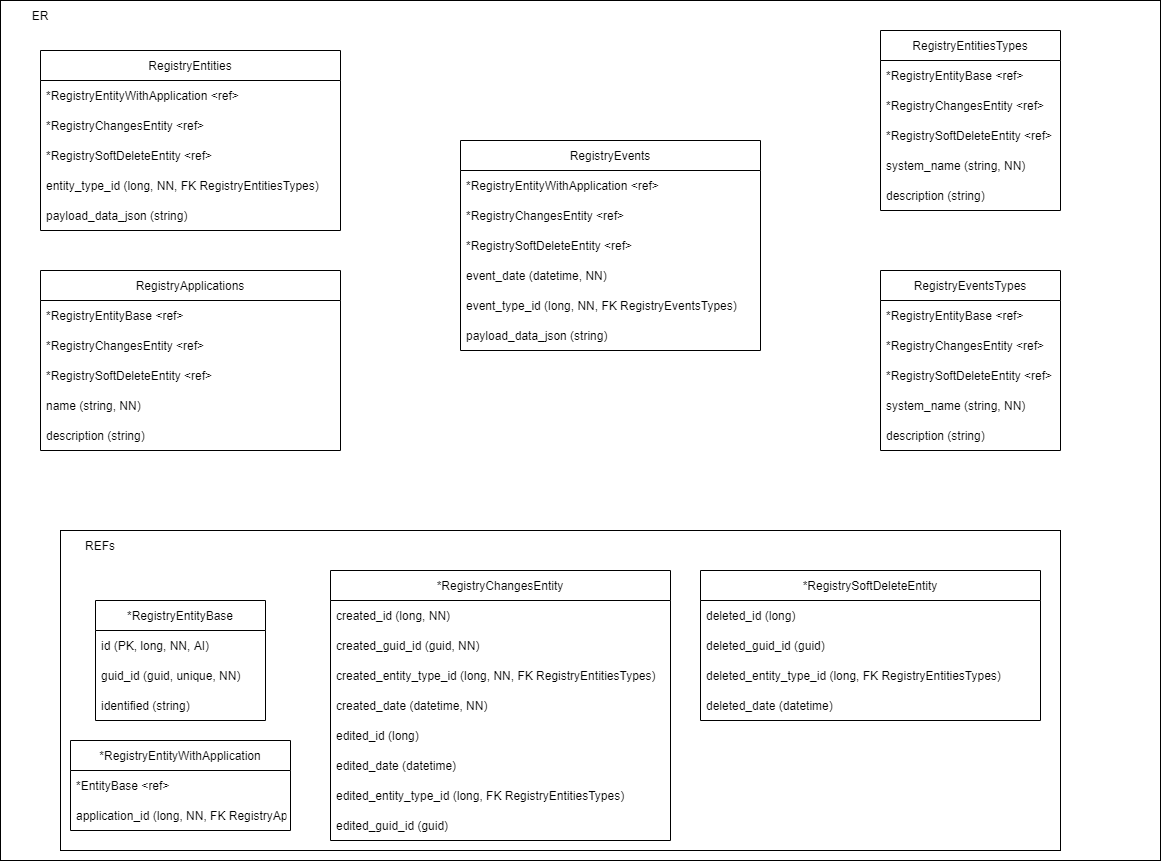

The diagram above was exported from draw.io. Its source (the exported page's mxGraphModel, read from the mxfile embedded in the PNG):
<mxGraphModel dx="1716" dy="1930" grid="1" gridSize="10" guides="1" tooltips="1" connect="1" arrows="1" fold="1" page="1" pageScale="1" pageWidth="850" pageHeight="1100" math="0" shadow="0">
  <root>
    <mxCell id="0" />
    <mxCell id="1" parent="0" />
    <mxCell id="2" value="" style="rounded=0;whiteSpace=wrap;html=1;" vertex="1" parent="1">
      <mxGeometry x="40" y="-280" width="1160" height="860" as="geometry" />
    </mxCell>
    <mxCell id="3" value="" style="rounded=0;whiteSpace=wrap;html=1;" vertex="1" parent="1">
      <mxGeometry x="100" y="250" width="1000" height="320" as="geometry" />
    </mxCell>
    <mxCell id="4" value="ER" style="text;html=1;strokeColor=none;fillColor=none;align=center;verticalAlign=middle;whiteSpace=wrap;rounded=0;" vertex="1" parent="1">
      <mxGeometry x="50" y="-280" width="60" height="30" as="geometry" />
    </mxCell>
    <mxCell id="5" value="RegistryEntitiesTypes" style="swimlane;fontStyle=0;childLayout=stackLayout;horizontal=1;startSize=30;horizontalStack=0;resizeParent=1;resizeParentMax=0;resizeLast=0;collapsible=1;marginBottom=0;" vertex="1" parent="1">
      <mxGeometry x="920" y="-250" width="180" height="180" as="geometry" />
    </mxCell>
    <mxCell id="6" value="*RegistryEntityBase &lt;ref&gt;" style="text;strokeColor=none;fillColor=none;align=left;verticalAlign=middle;spacingLeft=4;spacingRight=4;overflow=hidden;points=[[0,0.5],[1,0.5]];portConstraint=eastwest;rotatable=0;" vertex="1" parent="5">
      <mxGeometry y="30" width="180" height="30" as="geometry" />
    </mxCell>
    <mxCell id="7" value="*RegistryChangesEntity &lt;ref&gt;" style="text;strokeColor=none;fillColor=none;align=left;verticalAlign=middle;spacingLeft=4;spacingRight=4;overflow=hidden;points=[[0,0.5],[1,0.5]];portConstraint=eastwest;rotatable=0;" vertex="1" parent="5">
      <mxGeometry y="60" width="180" height="30" as="geometry" />
    </mxCell>
    <mxCell id="8" value="*RegistrySoftDeleteEntity &lt;ref&gt;" style="text;strokeColor=none;fillColor=none;align=left;verticalAlign=middle;spacingLeft=4;spacingRight=4;overflow=hidden;points=[[0,0.5],[1,0.5]];portConstraint=eastwest;rotatable=0;" vertex="1" parent="5">
      <mxGeometry y="90" width="180" height="30" as="geometry" />
    </mxCell>
    <mxCell id="9" value="system_name (string, NN)" style="text;strokeColor=none;fillColor=none;align=left;verticalAlign=middle;spacingLeft=4;spacingRight=4;overflow=hidden;points=[[0,0.5],[1,0.5]];portConstraint=eastwest;rotatable=0;" vertex="1" parent="5">
      <mxGeometry y="120" width="180" height="30" as="geometry" />
    </mxCell>
    <mxCell id="10" value="description (string)" style="text;strokeColor=none;fillColor=none;align=left;verticalAlign=middle;spacingLeft=4;spacingRight=4;overflow=hidden;points=[[0,0.5],[1,0.5]];portConstraint=eastwest;rotatable=0;" vertex="1" parent="5">
      <mxGeometry y="150" width="180" height="30" as="geometry" />
    </mxCell>
    <mxCell id="11" value="RegistryEventsTypes" style="swimlane;fontStyle=0;childLayout=stackLayout;horizontal=1;startSize=30;horizontalStack=0;resizeParent=1;resizeParentMax=0;resizeLast=0;collapsible=1;marginBottom=0;" vertex="1" parent="1">
      <mxGeometry x="920" y="-10" width="180" height="180" as="geometry" />
    </mxCell>
    <mxCell id="12" value="*RegistryEntityBase &lt;ref&gt;" style="text;strokeColor=none;fillColor=none;align=left;verticalAlign=middle;spacingLeft=4;spacingRight=4;overflow=hidden;points=[[0,0.5],[1,0.5]];portConstraint=eastwest;rotatable=0;" vertex="1" parent="11">
      <mxGeometry y="30" width="180" height="30" as="geometry" />
    </mxCell>
    <mxCell id="13" value="*RegistryChangesEntity &lt;ref&gt;" style="text;strokeColor=none;fillColor=none;align=left;verticalAlign=middle;spacingLeft=4;spacingRight=4;overflow=hidden;points=[[0,0.5],[1,0.5]];portConstraint=eastwest;rotatable=0;" vertex="1" parent="11">
      <mxGeometry y="60" width="180" height="30" as="geometry" />
    </mxCell>
    <mxCell id="14" value="*RegistrySoftDeleteEntity &lt;ref&gt;" style="text;strokeColor=none;fillColor=none;align=left;verticalAlign=middle;spacingLeft=4;spacingRight=4;overflow=hidden;points=[[0,0.5],[1,0.5]];portConstraint=eastwest;rotatable=0;" vertex="1" parent="11">
      <mxGeometry y="90" width="180" height="30" as="geometry" />
    </mxCell>
    <mxCell id="15" value="system_name (string, NN)" style="text;strokeColor=none;fillColor=none;align=left;verticalAlign=middle;spacingLeft=4;spacingRight=4;overflow=hidden;points=[[0,0.5],[1,0.5]];portConstraint=eastwest;rotatable=0;" vertex="1" parent="11">
      <mxGeometry y="120" width="180" height="30" as="geometry" />
    </mxCell>
    <mxCell id="16" value="description (string)" style="text;strokeColor=none;fillColor=none;align=left;verticalAlign=middle;spacingLeft=4;spacingRight=4;overflow=hidden;points=[[0,0.5],[1,0.5]];portConstraint=eastwest;rotatable=0;" vertex="1" parent="11">
      <mxGeometry y="150" width="180" height="30" as="geometry" />
    </mxCell>
    <mxCell id="17" value="*RegistryEntityBase" style="swimlane;fontStyle=0;childLayout=stackLayout;horizontal=1;startSize=30;horizontalStack=0;resizeParent=1;resizeParentMax=0;resizeLast=0;collapsible=1;marginBottom=0;" vertex="1" parent="1">
      <mxGeometry x="135" y="320" width="170" height="120" as="geometry" />
    </mxCell>
    <mxCell id="18" value="id (PK, long, NN, AI)" style="text;strokeColor=none;fillColor=none;align=left;verticalAlign=middle;spacingLeft=4;spacingRight=4;overflow=hidden;points=[[0,0.5],[1,0.5]];portConstraint=eastwest;rotatable=0;" vertex="1" parent="17">
      <mxGeometry y="30" width="170" height="30" as="geometry" />
    </mxCell>
    <mxCell id="19" value="guid_id (guid, unique, NN)" style="text;strokeColor=none;fillColor=none;align=left;verticalAlign=middle;spacingLeft=4;spacingRight=4;overflow=hidden;points=[[0,0.5],[1,0.5]];portConstraint=eastwest;rotatable=0;" vertex="1" parent="17">
      <mxGeometry y="60" width="170" height="30" as="geometry" />
    </mxCell>
    <mxCell id="20" value="identified (string)" style="text;strokeColor=none;fillColor=none;align=left;verticalAlign=middle;spacingLeft=4;spacingRight=4;overflow=hidden;points=[[0,0.5],[1,0.5]];portConstraint=eastwest;rotatable=0;" vertex="1" parent="17">
      <mxGeometry y="90" width="170" height="30" as="geometry" />
    </mxCell>
    <mxCell id="23" value="*RegistryEntityWithApplication" style="swimlane;fontStyle=0;childLayout=stackLayout;horizontal=1;startSize=30;horizontalStack=0;resizeParent=1;resizeParentMax=0;resizeLast=0;collapsible=1;marginBottom=0;" vertex="1" parent="1">
      <mxGeometry x="110" y="460" width="220" height="90" as="geometry" />
    </mxCell>
    <mxCell id="24" value="*EntityBase &lt;ref&gt;" style="text;strokeColor=none;fillColor=none;align=left;verticalAlign=middle;spacingLeft=4;spacingRight=4;overflow=hidden;points=[[0,0.5],[1,0.5]];portConstraint=eastwest;rotatable=0;" vertex="1" parent="23">
      <mxGeometry y="30" width="220" height="30" as="geometry" />
    </mxCell>
    <mxCell id="25" value="application_id (long, NN, FK RegistryApplications)" style="text;strokeColor=none;fillColor=none;align=left;verticalAlign=middle;spacingLeft=4;spacingRight=4;overflow=hidden;points=[[0,0.5],[1,0.5]];portConstraint=eastwest;rotatable=0;" vertex="1" parent="23">
      <mxGeometry y="60" width="220" height="30" as="geometry" />
    </mxCell>
    <mxCell id="30" value="*RegistryChangesEntity" style="swimlane;fontStyle=0;childLayout=stackLayout;horizontal=1;startSize=30;horizontalStack=0;resizeParent=1;resizeParentMax=0;resizeLast=0;collapsible=1;marginBottom=0;" vertex="1" parent="1">
      <mxGeometry x="370" y="290" width="340" height="270" as="geometry" />
    </mxCell>
    <mxCell id="31" value="created_id (long, NN)" style="text;strokeColor=none;fillColor=none;align=left;verticalAlign=middle;spacingLeft=4;spacingRight=4;overflow=hidden;points=[[0,0.5],[1,0.5]];portConstraint=eastwest;rotatable=0;" vertex="1" parent="30">
      <mxGeometry y="30" width="340" height="30" as="geometry" />
    </mxCell>
    <mxCell id="32" value="created_guid_id (guid, NN)" style="text;strokeColor=none;fillColor=none;align=left;verticalAlign=middle;spacingLeft=4;spacingRight=4;overflow=hidden;points=[[0,0.5],[1,0.5]];portConstraint=eastwest;rotatable=0;" vertex="1" parent="30">
      <mxGeometry y="60" width="340" height="30" as="geometry" />
    </mxCell>
    <mxCell id="33" value="created_entity_type_id (long, NN, FK RegistryEntitiesTypes)" style="text;strokeColor=none;fillColor=none;align=left;verticalAlign=middle;spacingLeft=4;spacingRight=4;overflow=hidden;points=[[0,0.5],[1,0.5]];portConstraint=eastwest;rotatable=0;" vertex="1" parent="30">
      <mxGeometry y="90" width="340" height="30" as="geometry" />
    </mxCell>
    <mxCell id="34" value="created_date (datetime, NN)" style="text;strokeColor=none;fillColor=none;align=left;verticalAlign=middle;spacingLeft=4;spacingRight=4;overflow=hidden;points=[[0,0.5],[1,0.5]];portConstraint=eastwest;rotatable=0;" vertex="1" parent="30">
      <mxGeometry y="120" width="340" height="30" as="geometry" />
    </mxCell>
    <mxCell id="36" value="edited_id (long)" style="text;strokeColor=none;fillColor=none;align=left;verticalAlign=middle;spacingLeft=4;spacingRight=4;overflow=hidden;points=[[0,0.5],[1,0.5]];portConstraint=eastwest;rotatable=0;" vertex="1" parent="30">
      <mxGeometry y="150" width="340" height="30" as="geometry" />
    </mxCell>
    <mxCell id="39" value="edited_date (datetime)" style="text;strokeColor=none;fillColor=none;align=left;verticalAlign=middle;spacingLeft=4;spacingRight=4;overflow=hidden;points=[[0,0.5],[1,0.5]];portConstraint=eastwest;rotatable=0;" vertex="1" parent="30">
      <mxGeometry y="180" width="340" height="30" as="geometry" />
    </mxCell>
    <mxCell id="38" value="edited_entity_type_id (long, FK RegistryEntitiesTypes)" style="text;strokeColor=none;fillColor=none;align=left;verticalAlign=middle;spacingLeft=4;spacingRight=4;overflow=hidden;points=[[0,0.5],[1,0.5]];portConstraint=eastwest;rotatable=0;" vertex="1" parent="30">
      <mxGeometry y="210" width="340" height="30" as="geometry" />
    </mxCell>
    <mxCell id="37" value="edited_guid_id (guid)" style="text;strokeColor=none;fillColor=none;align=left;verticalAlign=middle;spacingLeft=4;spacingRight=4;overflow=hidden;points=[[0,0.5],[1,0.5]];portConstraint=eastwest;rotatable=0;" vertex="1" parent="30">
      <mxGeometry y="240" width="340" height="30" as="geometry" />
    </mxCell>
    <mxCell id="40" value="*RegistrySoftDeleteEntity" style="swimlane;fontStyle=0;childLayout=stackLayout;horizontal=1;startSize=30;horizontalStack=0;resizeParent=1;resizeParentMax=0;resizeLast=0;collapsible=1;marginBottom=0;" vertex="1" parent="1">
      <mxGeometry x="740" y="290" width="340" height="150" as="geometry" />
    </mxCell>
    <mxCell id="41" value="deleted_id (long)" style="text;strokeColor=none;fillColor=none;align=left;verticalAlign=middle;spacingLeft=4;spacingRight=4;overflow=hidden;points=[[0,0.5],[1,0.5]];portConstraint=eastwest;rotatable=0;" vertex="1" parent="40">
      <mxGeometry y="30" width="340" height="30" as="geometry" />
    </mxCell>
    <mxCell id="42" value="deleted_guid_id (guid)" style="text;strokeColor=none;fillColor=none;align=left;verticalAlign=middle;spacingLeft=4;spacingRight=4;overflow=hidden;points=[[0,0.5],[1,0.5]];portConstraint=eastwest;rotatable=0;" vertex="1" parent="40">
      <mxGeometry y="60" width="340" height="30" as="geometry" />
    </mxCell>
    <mxCell id="43" value="deleted_entity_type_id (long, FK RegistryEntitiesTypes)" style="text;strokeColor=none;fillColor=none;align=left;verticalAlign=middle;spacingLeft=4;spacingRight=4;overflow=hidden;points=[[0,0.5],[1,0.5]];portConstraint=eastwest;rotatable=0;" vertex="1" parent="40">
      <mxGeometry y="90" width="340" height="30" as="geometry" />
    </mxCell>
    <mxCell id="44" value="deleted_date (datetime)" style="text;strokeColor=none;fillColor=none;align=left;verticalAlign=middle;spacingLeft=4;spacingRight=4;overflow=hidden;points=[[0,0.5],[1,0.5]];portConstraint=eastwest;rotatable=0;" vertex="1" parent="40">
      <mxGeometry y="120" width="340" height="30" as="geometry" />
    </mxCell>
    <mxCell id="49" value="RegistryEntities" style="swimlane;fontStyle=0;childLayout=stackLayout;horizontal=1;startSize=30;horizontalStack=0;resizeParent=1;resizeParentMax=0;resizeLast=0;collapsible=1;marginBottom=0;" vertex="1" parent="1">
      <mxGeometry x="80" y="-230" width="300" height="180" as="geometry" />
    </mxCell>
    <mxCell id="50" value="*RegistryEntityWithApplication &lt;ref&gt;" style="text;strokeColor=none;fillColor=none;align=left;verticalAlign=middle;spacingLeft=4;spacingRight=4;overflow=hidden;points=[[0,0.5],[1,0.5]];portConstraint=eastwest;rotatable=0;" vertex="1" parent="49">
      <mxGeometry y="30" width="300" height="30" as="geometry" />
    </mxCell>
    <mxCell id="51" value="*RegistryChangesEntity &lt;ref&gt;" style="text;strokeColor=none;fillColor=none;align=left;verticalAlign=middle;spacingLeft=4;spacingRight=4;overflow=hidden;points=[[0,0.5],[1,0.5]];portConstraint=eastwest;rotatable=0;" vertex="1" parent="49">
      <mxGeometry y="60" width="300" height="30" as="geometry" />
    </mxCell>
    <mxCell id="52" value="*RegistrySoftDeleteEntity &lt;ref&gt;" style="text;strokeColor=none;fillColor=none;align=left;verticalAlign=middle;spacingLeft=4;spacingRight=4;overflow=hidden;points=[[0,0.5],[1,0.5]];portConstraint=eastwest;rotatable=0;" vertex="1" parent="49">
      <mxGeometry y="90" width="300" height="30" as="geometry" />
    </mxCell>
    <mxCell id="53" value="entity_type_id (long, NN, FK RegistryEntitiesTypes)" style="text;strokeColor=none;fillColor=none;align=left;verticalAlign=middle;spacingLeft=4;spacingRight=4;overflow=hidden;points=[[0,0.5],[1,0.5]];portConstraint=eastwest;rotatable=0;" vertex="1" parent="49">
      <mxGeometry y="120" width="300" height="30" as="geometry" />
    </mxCell>
    <mxCell id="54" value="payload_data_json (string)" style="text;strokeColor=none;fillColor=none;align=left;verticalAlign=middle;spacingLeft=4;spacingRight=4;overflow=hidden;points=[[0,0.5],[1,0.5]];portConstraint=eastwest;rotatable=0;" vertex="1" parent="49">
      <mxGeometry y="150" width="300" height="30" as="geometry" />
    </mxCell>
    <mxCell id="55" value="REFs" style="text;html=1;strokeColor=none;fillColor=none;align=center;verticalAlign=middle;whiteSpace=wrap;rounded=0;" vertex="1" parent="1">
      <mxGeometry x="110" y="250" width="60" height="30" as="geometry" />
    </mxCell>
    <mxCell id="56" value="RegistryApplications" style="swimlane;fontStyle=0;childLayout=stackLayout;horizontal=1;startSize=30;horizontalStack=0;resizeParent=1;resizeParentMax=0;resizeLast=0;collapsible=1;marginBottom=0;" vertex="1" parent="1">
      <mxGeometry x="80" y="-10" width="300" height="180" as="geometry" />
    </mxCell>
    <mxCell id="57" value="*RegistryEntityBase &lt;ref&gt;" style="text;strokeColor=none;fillColor=none;align=left;verticalAlign=middle;spacingLeft=4;spacingRight=4;overflow=hidden;points=[[0,0.5],[1,0.5]];portConstraint=eastwest;rotatable=0;" vertex="1" parent="56">
      <mxGeometry y="30" width="300" height="30" as="geometry" />
    </mxCell>
    <mxCell id="58" value="*RegistryChangesEntity &lt;ref&gt;" style="text;strokeColor=none;fillColor=none;align=left;verticalAlign=middle;spacingLeft=4;spacingRight=4;overflow=hidden;points=[[0,0.5],[1,0.5]];portConstraint=eastwest;rotatable=0;" vertex="1" parent="56">
      <mxGeometry y="60" width="300" height="30" as="geometry" />
    </mxCell>
    <mxCell id="59" value="*RegistrySoftDeleteEntity &lt;ref&gt;" style="text;strokeColor=none;fillColor=none;align=left;verticalAlign=middle;spacingLeft=4;spacingRight=4;overflow=hidden;points=[[0,0.5],[1,0.5]];portConstraint=eastwest;rotatable=0;" vertex="1" parent="56">
      <mxGeometry y="90" width="300" height="30" as="geometry" />
    </mxCell>
    <mxCell id="60" value="name (string, NN)" style="text;strokeColor=none;fillColor=none;align=left;verticalAlign=middle;spacingLeft=4;spacingRight=4;overflow=hidden;points=[[0,0.5],[1,0.5]];portConstraint=eastwest;rotatable=0;" vertex="1" parent="56">
      <mxGeometry y="120" width="300" height="30" as="geometry" />
    </mxCell>
    <mxCell id="61" value="description (string)" style="text;strokeColor=none;fillColor=none;align=left;verticalAlign=middle;spacingLeft=4;spacingRight=4;overflow=hidden;points=[[0,0.5],[1,0.5]];portConstraint=eastwest;rotatable=0;" vertex="1" parent="56">
      <mxGeometry y="150" width="300" height="30" as="geometry" />
    </mxCell>
    <mxCell id="62" value="RegistryEvents" style="swimlane;fontStyle=0;childLayout=stackLayout;horizontal=1;startSize=30;horizontalStack=0;resizeParent=1;resizeParentMax=0;resizeLast=0;collapsible=1;marginBottom=0;" vertex="1" parent="1">
      <mxGeometry x="500" y="-140" width="300" height="210" as="geometry" />
    </mxCell>
    <mxCell id="63" value="*RegistryEntityWithApplication &lt;ref&gt;" style="text;strokeColor=none;fillColor=none;align=left;verticalAlign=middle;spacingLeft=4;spacingRight=4;overflow=hidden;points=[[0,0.5],[1,0.5]];portConstraint=eastwest;rotatable=0;" vertex="1" parent="62">
      <mxGeometry y="30" width="300" height="30" as="geometry" />
    </mxCell>
    <mxCell id="64" value="*RegistryChangesEntity &lt;ref&gt;" style="text;strokeColor=none;fillColor=none;align=left;verticalAlign=middle;spacingLeft=4;spacingRight=4;overflow=hidden;points=[[0,0.5],[1,0.5]];portConstraint=eastwest;rotatable=0;" vertex="1" parent="62">
      <mxGeometry y="60" width="300" height="30" as="geometry" />
    </mxCell>
    <mxCell id="65" value="*RegistrySoftDeleteEntity &lt;ref&gt;" style="text;strokeColor=none;fillColor=none;align=left;verticalAlign=middle;spacingLeft=4;spacingRight=4;overflow=hidden;points=[[0,0.5],[1,0.5]];portConstraint=eastwest;rotatable=0;" vertex="1" parent="62">
      <mxGeometry y="90" width="300" height="30" as="geometry" />
    </mxCell>
    <mxCell id="66" value="event_date (datetime, NN)" style="text;strokeColor=none;fillColor=none;align=left;verticalAlign=middle;spacingLeft=4;spacingRight=4;overflow=hidden;points=[[0,0.5],[1,0.5]];portConstraint=eastwest;rotatable=0;" vertex="1" parent="62">
      <mxGeometry y="120" width="300" height="30" as="geometry" />
    </mxCell>
    <mxCell id="68" value="event_type_id (long, NN, FK RegistryEventsTypes)" style="text;strokeColor=none;fillColor=none;align=left;verticalAlign=middle;spacingLeft=4;spacingRight=4;overflow=hidden;points=[[0,0.5],[1,0.5]];portConstraint=eastwest;rotatable=0;" vertex="1" parent="62">
      <mxGeometry y="150" width="300" height="30" as="geometry" />
    </mxCell>
    <mxCell id="67" value="payload_data_json (string)" style="text;strokeColor=none;fillColor=none;align=left;verticalAlign=middle;spacingLeft=4;spacingRight=4;overflow=hidden;points=[[0,0.5],[1,0.5]];portConstraint=eastwest;rotatable=0;" vertex="1" parent="62">
      <mxGeometry y="180" width="300" height="30" as="geometry" />
    </mxCell>
  </root>
</mxGraphModel>